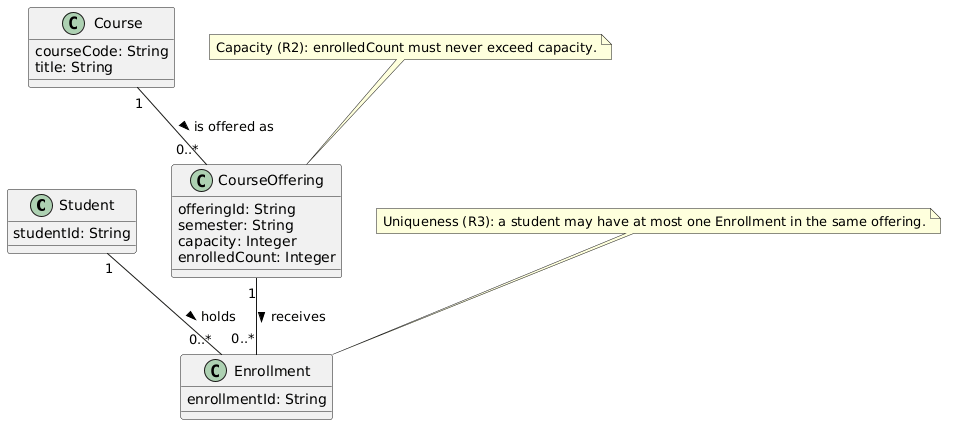

The diagram above was rendered by PlantUML. Its source (embedded in the PNG):
@startuml
class Student {
  studentId: String
}

class Course {
  courseCode: String
  title: String
}

class CourseOffering {
  offeringId: String
  semester: String
  capacity: Integer
  enrolledCount: Integer
}

class Enrollment {
  enrollmentId: String
}

Student "1" -- "0..*" Enrollment : holds >
CourseOffering "1" -- "0..*" Enrollment : receives >
Course "1" -- "0..*" CourseOffering : is offered as >

note "Capacity (R2): enrolledCount must never exceed capacity." as CapacityRule
CapacityRule .. CourseOffering
note "Uniqueness (R3): a student may have at most one Enrollment in the same offering." as UniqueRule
UniqueRule .. Enrollment
@enduml